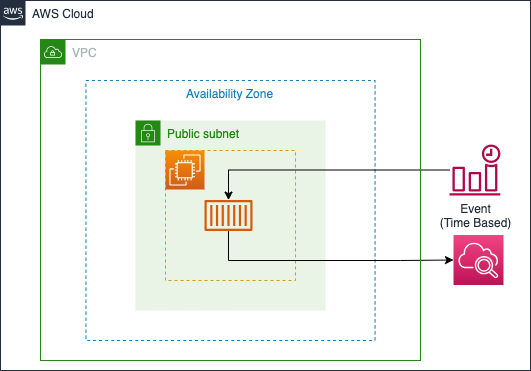

The diagram above was exported from draw.io. Its source (the exported page's mxGraphModel, read from the mxfile embedded in the PNG):
<mxGraphModel dx="954" dy="648" grid="1" gridSize="10" guides="1" tooltips="1" connect="1" arrows="1" fold="1" page="1" pageScale="1" pageWidth="827" pageHeight="1169" math="0" shadow="0">
  <root>
    <mxCell id="0" />
    <mxCell id="1" parent="0" />
    <mxCell id="SRe8EUL3HN_YQfztR5AW-2" value="AWS Cloud" style="points=[[0,0],[0.25,0],[0.5,0],[0.75,0],[1,0],[1,0.25],[1,0.5],[1,0.75],[1,1],[0.75,1],[0.5,1],[0.25,1],[0,1],[0,0.75],[0,0.5],[0,0.25]];outlineConnect=0;gradientColor=none;html=1;whiteSpace=wrap;fontSize=12;fontStyle=0;container=0;pointerEvents=0;collapsible=0;recursiveResize=0;shape=mxgraph.aws4.group;grIcon=mxgraph.aws4.group_aws_cloud_alt;strokeColor=#232F3E;fillColor=none;verticalAlign=top;align=left;spacingLeft=30;fontColor=#232F3E;dashed=0;" vertex="1" parent="1">
      <mxGeometry x="140" y="120" width="530" height="370" as="geometry" />
    </mxCell>
    <mxCell id="SRe8EUL3HN_YQfztR5AW-4" value="Availability Zone" style="fillColor=none;strokeColor=#147EBA;dashed=1;verticalAlign=top;fontStyle=0;fontColor=#147EBA;whiteSpace=wrap;html=1;" vertex="1" parent="1">
      <mxGeometry x="225.44" y="200" width="289.12" height="260" as="geometry" />
    </mxCell>
    <mxCell id="SRe8EUL3HN_YQfztR5AW-5" value="Public subnet" style="points=[[0,0],[0.25,0],[0.5,0],[0.75,0],[1,0],[1,0.25],[1,0.5],[1,0.75],[1,1],[0.75,1],[0.5,1],[0.25,1],[0,1],[0,0.75],[0,0.5],[0,0.25]];outlineConnect=0;gradientColor=none;html=1;whiteSpace=wrap;fontSize=12;fontStyle=0;container=1;pointerEvents=0;collapsible=0;recursiveResize=0;shape=mxgraph.aws4.group;grIcon=mxgraph.aws4.group_security_group;grStroke=0;strokeColor=#248814;fillColor=#E9F3E6;verticalAlign=top;align=left;spacingLeft=30;fontColor=#248814;dashed=0;" vertex="1" parent="1">
      <mxGeometry x="275" y="240" width="190" height="190" as="geometry" />
    </mxCell>
    <mxCell id="SRe8EUL3HN_YQfztR5AW-6" value="" style="whiteSpace=wrap;html=1;aspect=fixed;fillColor=none;strokeColor=#d79b00;dashed=1;" vertex="1" parent="1">
      <mxGeometry x="305" y="270" width="130" height="130" as="geometry" />
    </mxCell>
    <mxCell id="SRe8EUL3HN_YQfztR5AW-7" value="" style="sketch=0;points=[[0,0,0],[0.25,0,0],[0.5,0,0],[0.75,0,0],[1,0,0],[0,1,0],[0.25,1,0],[0.5,1,0],[0.75,1,0],[1,1,0],[0,0.25,0],[0,0.5,0],[0,0.75,0],[1,0.25,0],[1,0.5,0],[1,0.75,0]];outlineConnect=0;fontColor=#232F3E;gradientColor=#F78E04;gradientDirection=north;fillColor=#D05C17;strokeColor=#ffffff;dashed=0;verticalLabelPosition=bottom;verticalAlign=top;align=center;html=1;fontSize=12;fontStyle=0;aspect=fixed;shape=mxgraph.aws4.resourceIcon;resIcon=mxgraph.aws4.ec2;" vertex="1" parent="1">
      <mxGeometry x="305" y="270" width="39" height="39" as="geometry" />
    </mxCell>
    <mxCell id="SRe8EUL3HN_YQfztR5AW-15" style="edgeStyle=orthogonalEdgeStyle;rounded=0;orthogonalLoop=1;jettySize=auto;html=1;entryX=0;entryY=0.5;entryDx=0;entryDy=0;entryPerimeter=0;" edge="1" parent="1" source="SRe8EUL3HN_YQfztR5AW-8" target="SRe8EUL3HN_YQfztR5AW-13">
      <mxGeometry relative="1" as="geometry">
        <Array as="points">
          <mxPoint x="368" y="380" />
          <mxPoint x="540" y="380" />
        </Array>
      </mxGeometry>
    </mxCell>
    <mxCell id="SRe8EUL3HN_YQfztR5AW-8" value="" style="sketch=0;outlineConnect=0;fontColor=#232F3E;gradientColor=none;fillColor=#D45B07;strokeColor=none;dashed=0;verticalLabelPosition=bottom;verticalAlign=top;align=center;html=1;fontSize=12;fontStyle=0;aspect=fixed;pointerEvents=1;shape=mxgraph.aws4.container_1;" vertex="1" parent="1">
      <mxGeometry x="344" y="319.5" width="48" height="31" as="geometry" />
    </mxCell>
    <mxCell id="SRe8EUL3HN_YQfztR5AW-14" style="edgeStyle=orthogonalEdgeStyle;rounded=0;orthogonalLoop=1;jettySize=auto;html=1;" edge="1" parent="1" source="SRe8EUL3HN_YQfztR5AW-10" target="SRe8EUL3HN_YQfztR5AW-8">
      <mxGeometry relative="1" as="geometry" />
    </mxCell>
    <mxCell id="SRe8EUL3HN_YQfztR5AW-10" value="Event&lt;br&gt;(Time Based)" style="sketch=0;outlineConnect=0;fontColor=#232F3E;gradientColor=none;fillColor=#B0084D;strokeColor=none;dashed=0;verticalLabelPosition=bottom;verticalAlign=top;align=center;html=1;fontSize=12;fontStyle=0;aspect=fixed;pointerEvents=1;shape=mxgraph.aws4.event_time_based;" vertex="1" parent="1">
      <mxGeometry x="589" y="264" width="51" height="51" as="geometry" />
    </mxCell>
    <mxCell id="SRe8EUL3HN_YQfztR5AW-13" value="" style="sketch=0;points=[[0,0,0],[0.25,0,0],[0.5,0,0],[0.75,0,0],[1,0,0],[0,1,0],[0.25,1,0],[0.5,1,0],[0.75,1,0],[1,1,0],[0,0.25,0],[0,0.5,0],[0,0.75,0],[1,0.25,0],[1,0.5,0],[1,0.75,0]];points=[[0,0,0],[0.25,0,0],[0.5,0,0],[0.75,0,0],[1,0,0],[0,1,0],[0.25,1,0],[0.5,1,0],[0.75,1,0],[1,1,0],[0,0.25,0],[0,0.5,0],[0,0.75,0],[1,0.25,0],[1,0.5,0],[1,0.75,0]];outlineConnect=0;fontColor=#232F3E;gradientColor=#F34482;gradientDirection=north;fillColor=#BC1356;strokeColor=#ffffff;dashed=0;verticalLabelPosition=bottom;verticalAlign=top;align=center;html=1;fontSize=12;fontStyle=0;aspect=fixed;shape=mxgraph.aws4.resourceIcon;resIcon=mxgraph.aws4.cloudwatch_2;" vertex="1" parent="1">
      <mxGeometry x="593" y="354.5" width="50" height="50" as="geometry" />
    </mxCell>
    <mxCell id="SRe8EUL3HN_YQfztR5AW-16" value="VPC" style="points=[[0,0],[0.25,0],[0.5,0],[0.75,0],[1,0],[1,0.25],[1,0.5],[1,0.75],[1,1],[0.75,1],[0.5,1],[0.25,1],[0,1],[0,0.75],[0,0.5],[0,0.25]];outlineConnect=0;gradientColor=none;html=1;whiteSpace=wrap;fontSize=12;fontStyle=0;container=1;pointerEvents=0;collapsible=0;recursiveResize=0;shape=mxgraph.aws4.group;grIcon=mxgraph.aws4.group_vpc;strokeColor=#248814;fillColor=none;verticalAlign=top;align=left;spacingLeft=30;fontColor=#AAB7B8;dashed=0;" vertex="1" parent="1">
      <mxGeometry x="180" y="159" width="380" height="321" as="geometry" />
    </mxCell>
  </root>
</mxGraphModel>